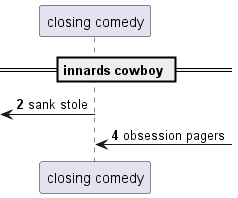

The diagram above was rendered by PlantUML. Its source (embedded in the PNG):
@startuml
participant "closing comedy" as 0
== innards cowboy ==
autonumber 2 2
 [<- 0: sank stole
0 <-] : obsession pagers
autonumber stop
@enduml